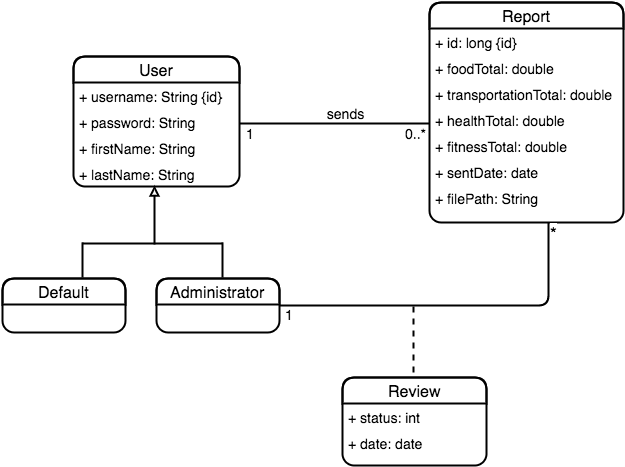

The diagram above was exported from draw.io. Its source (the exported page's mxGraphModel, read from the mxfile embedded in the PNG):
<mxGraphModel dx="2284" dy="1765" grid="1" gridSize="10" guides="1" tooltips="1" connect="1" arrows="1" fold="1" page="1" pageScale="1" pageWidth="850" pageHeight="1100" background="#ffffff" math="0" shadow="0">
  <root>
    <mxCell id="0" />
    <mxCell id="1" parent="0" />
    <mxCell id="2" value="User" style="swimlane;html=1;fontStyle=0;childLayout=stackLayout;horizontal=1;startSize=26;fillColor=none;horizontalStack=0;resizeParent=1;resizeLast=0;collapsible=1;marginBottom=0;swimlaneFillColor=#ffffff;fontSize=16;rounded=1;shadow=0;comic=0;glass=0;strokeWidth=2;strokeColor=#000000;gradientColor=#6C8EBF;" parent="1" vertex="1">
      <mxGeometry x="30" y="54" width="166" height="130" as="geometry" />
    </mxCell>
    <mxCell id="33" value="&lt;span&gt;&lt;font style=&quot;font-size: 14px&quot;&gt;+ username: String {id}&lt;/font&gt;&lt;/span&gt;" style="text;html=1;strokeColor=none;fillColor=none;align=left;verticalAlign=top;spacingLeft=4;spacingRight=4;whiteSpace=wrap;overflow=hidden;rotatable=0;points=[[0,0.5],[1,0.5]];portConstraint=eastwest;" parent="2" vertex="1">
      <mxGeometry y="26" width="166" height="26" as="geometry" />
    </mxCell>
    <mxCell id="50" value="&lt;font style=&quot;font-size: 14px&quot;&gt;+ password: String&lt;/font&gt;" style="text;html=1;strokeColor=none;fillColor=none;align=left;verticalAlign=top;spacingLeft=4;spacingRight=4;whiteSpace=wrap;overflow=hidden;rotatable=0;points=[[0,0.5],[1,0.5]];portConstraint=eastwest;" parent="2" vertex="1">
      <mxGeometry y="52" width="166" height="26" as="geometry" />
    </mxCell>
    <mxCell id="4" value="&lt;font style=&quot;font-size: 14px&quot;&gt;+ firstName: String&lt;/font&gt;" style="text;html=1;strokeColor=none;fillColor=none;align=left;verticalAlign=top;spacingLeft=4;spacingRight=4;whiteSpace=wrap;overflow=hidden;rotatable=0;points=[[0,0.5],[1,0.5]];portConstraint=eastwest;" parent="2" vertex="1">
      <mxGeometry y="78" width="166" height="26" as="geometry" />
    </mxCell>
    <mxCell id="5" value="&lt;font style=&quot;font-size: 14px&quot;&gt;+ lastName: String&lt;/font&gt;" style="text;html=1;strokeColor=none;fillColor=none;align=left;verticalAlign=top;spacingLeft=4;spacingRight=4;whiteSpace=wrap;overflow=hidden;rotatable=0;points=[[0,0.5],[1,0.5]];portConstraint=eastwest;" parent="2" vertex="1">
      <mxGeometry y="104" width="166" height="26" as="geometry" />
    </mxCell>
    <mxCell id="6" value="Report" style="swimlane;html=1;fontStyle=0;childLayout=stackLayout;horizontal=1;startSize=26;fillColor=none;horizontalStack=0;resizeParent=1;resizeLast=0;collapsible=1;marginBottom=0;swimlaneFillColor=#ffffff;fontSize=16;rounded=1;shadow=0;strokeWidth=2;strokeColor=#000000;gradientColor=#6C8EBF;" parent="1" vertex="1">
      <mxGeometry x="386" width="194" height="220" as="geometry" />
    </mxCell>
    <mxCell id="34" value="&lt;font style=&quot;font-size: 14px&quot;&gt;+ id: long {id}&lt;/font&gt;&lt;br&gt;" style="text;html=1;strokeColor=none;fillColor=none;align=left;verticalAlign=top;spacingLeft=4;spacingRight=4;whiteSpace=wrap;overflow=hidden;rotatable=0;points=[[0,0.5],[1,0.5]];portConstraint=eastwest;" parent="6" vertex="1">
      <mxGeometry y="26" width="194" height="26" as="geometry" />
    </mxCell>
    <mxCell id="7" value="&lt;font style=&quot;font-size: 14px&quot;&gt;+ foodTotal: double&lt;/font&gt;" style="text;html=1;strokeColor=none;fillColor=none;align=left;verticalAlign=top;spacingLeft=4;spacingRight=4;whiteSpace=wrap;overflow=hidden;rotatable=0;points=[[0,0.5],[1,0.5]];portConstraint=eastwest;" parent="6" vertex="1">
      <mxGeometry y="52" width="194" height="26" as="geometry" />
    </mxCell>
    <mxCell id="8" value="&lt;font style=&quot;font-size: 14px&quot;&gt;+ transportationTotal: double&lt;/font&gt;" style="text;html=1;strokeColor=none;fillColor=none;align=left;verticalAlign=top;spacingLeft=4;spacingRight=4;whiteSpace=wrap;overflow=hidden;rotatable=0;points=[[0,0.5],[1,0.5]];portConstraint=eastwest;" parent="6" vertex="1">
      <mxGeometry y="78" width="194" height="26" as="geometry" />
    </mxCell>
    <mxCell id="9" value="&lt;font style=&quot;font-size: 14px&quot;&gt;+ healthTotal: double&lt;/font&gt;" style="text;html=1;strokeColor=none;fillColor=none;align=left;verticalAlign=top;spacingLeft=4;spacingRight=4;whiteSpace=wrap;overflow=hidden;rotatable=0;points=[[0,0.5],[1,0.5]];portConstraint=eastwest;" parent="6" vertex="1">
      <mxGeometry y="104" width="194" height="26" as="geometry" />
    </mxCell>
    <mxCell id="57" value="&lt;font style=&quot;font-size: 14px&quot;&gt;+ fitnessTotal: double&lt;/font&gt;" style="text;html=1;strokeColor=none;fillColor=none;align=left;verticalAlign=top;spacingLeft=4;spacingRight=4;whiteSpace=wrap;overflow=hidden;rotatable=0;points=[[0,0.5],[1,0.5]];portConstraint=eastwest;" parent="6" vertex="1">
      <mxGeometry y="130" width="194" height="26" as="geometry" />
    </mxCell>
    <mxCell id="11" value="&lt;font style=&quot;font-size: 14px&quot;&gt;+ sentDate: date&lt;/font&gt;" style="text;html=1;strokeColor=none;fillColor=none;align=left;verticalAlign=top;spacingLeft=4;spacingRight=4;whiteSpace=wrap;overflow=hidden;rotatable=0;points=[[0,0.5],[1,0.5]];portConstraint=eastwest;" parent="6" vertex="1">
      <mxGeometry y="156" width="194" height="26" as="geometry" />
    </mxCell>
    <mxCell id="14" value="&lt;font style=&quot;font-size: 14px&quot;&gt;+ filePath: String&lt;/font&gt;" style="text;html=1;strokeColor=none;fillColor=none;align=left;verticalAlign=top;spacingLeft=4;spacingRight=4;whiteSpace=wrap;overflow=hidden;rotatable=0;points=[[0,0.5],[1,0.5]];portConstraint=eastwest;" parent="6" vertex="1">
      <mxGeometry y="182" width="194" height="26" as="geometry" />
    </mxCell>
    <mxCell id="15" value="" style="endArrow=none;html=1;edgeStyle=orthogonalEdgeStyle;fontSize=16;startArrow=none;startFill=0;startSize=11;strokeWidth=2;" parent="1" edge="1">
      <mxGeometry relative="1" as="geometry">
        <mxPoint x="196" y="121" as="sourcePoint" />
        <mxPoint x="386" y="121" as="targetPoint" />
        <Array as="points" />
      </mxGeometry>
    </mxCell>
    <mxCell id="17" value="&lt;font style=&quot;font-size: 14px&quot;&gt;0..*&lt;/font&gt;" style="resizable=0;html=1;align=right;verticalAlign=bottom;labelBackgroundColor=#ffffff;fontSize=16;" parent="15" connectable="0" vertex="1">
      <mxGeometry x="1" relative="1" as="geometry">
        <mxPoint x="-1" y="22" as="offset" />
      </mxGeometry>
    </mxCell>
    <mxCell id="18" value="&lt;font style=&quot;font-size: 14px&quot;&gt;sends&lt;/font&gt;" style="text;html=1;strokeColor=none;fillColor=none;align=center;verticalAlign=middle;whiteSpace=wrap;overflow=hidden;fontSize=16;strokeWidth=1;" parent="1" vertex="1">
      <mxGeometry x="276" y="101" width="50" height="20" as="geometry" />
    </mxCell>
    <mxCell id="21" value="" style="endArrow=block;html=1;entryX=0.486;entryY=0.962;endFill=0;strokeWidth=2;entryPerimeter=0;" parent="1" target="5" edge="1">
      <mxGeometry x="124" y="191" width="50" height="50" as="geometry">
        <mxPoint x="111" y="242" as="sourcePoint" />
        <mxPoint x="124" y="191" as="targetPoint" />
      </mxGeometry>
    </mxCell>
    <mxCell id="22" value="" style="endArrow=none;html=1;endFill=0;strokeWidth=2;" parent="1" edge="1">
      <mxGeometry x="39" y="241" width="50" height="50" as="geometry">
        <mxPoint x="179" y="241" as="sourcePoint" />
        <mxPoint x="39" y="241" as="targetPoint" />
      </mxGeometry>
    </mxCell>
    <mxCell id="23" value="" style="endArrow=none;html=1;endFill=0;strokeWidth=2;" parent="1" edge="1">
      <mxGeometry x="39" y="224" width="50" height="50" as="geometry">
        <mxPoint x="39" y="240" as="sourcePoint" />
        <mxPoint x="39" y="275" as="targetPoint" />
      </mxGeometry>
    </mxCell>
    <mxCell id="24" value="" style="endArrow=none;html=1;endFill=0;strokeWidth=2;" parent="1" edge="1">
      <mxGeometry x="72" y="224" width="50" height="50" as="geometry">
        <mxPoint x="179" y="240" as="sourcePoint" />
        <mxPoint x="179" y="275" as="targetPoint" />
      </mxGeometry>
    </mxCell>
    <mxCell id="51" value="" style="endArrow=none;html=1;edgeStyle=orthogonalEdgeStyle;fontSize=16;strokeWidth=2;entryX=1;entryY=0.5;" parent="1" target="65" edge="1">
      <mxGeometry x="251" y="287" as="geometry">
        <mxPoint x="505" y="220" as="sourcePoint" />
        <mxPoint x="236" y="314" as="targetPoint" />
        <Array as="points">
          <mxPoint x="505" y="303" />
        </Array>
      </mxGeometry>
    </mxCell>
    <mxCell id="52" value="*" style="resizable=0;html=1;align=left;verticalAlign=bottom;labelBackgroundColor=#ffffff;fontSize=17;" parent="51" connectable="0" vertex="1">
      <mxGeometry x="-1" relative="1" as="geometry">
        <mxPoint x="-1" y="22" as="offset" />
      </mxGeometry>
    </mxCell>
    <mxCell id="53" value="&lt;font style=&quot;font-size: 14px&quot;&gt;1&lt;/font&gt;" style="resizable=0;html=1;align=right;verticalAlign=bottom;labelBackgroundColor=#ffffff;fontSize=12;" parent="51" connectable="0" vertex="1">
      <mxGeometry x="1" relative="1" as="geometry">
        <mxPoint x="16" y="19" as="offset" />
      </mxGeometry>
    </mxCell>
    <mxCell id="59" value="&lt;font style=&quot;font-size: 14px&quot;&gt;1&lt;/font&gt;" style="resizable=0;html=1;align=right;verticalAlign=bottom;labelBackgroundColor=#ffffff;fontSize=16;" parent="1" connectable="0" vertex="1">
      <mxGeometry x="213" y="122" as="geometry">
        <mxPoint y="21" as="offset" />
      </mxGeometry>
    </mxCell>
    <mxCell id="60" value="Default" style="swimlane;html=1;fontStyle=0;childLayout=stackLayout;horizontal=1;startSize=26;fillColor=none;horizontalStack=0;resizeParent=1;resizeLast=0;collapsible=1;marginBottom=0;swimlaneFillColor=#ffffff;fontSize=16;rounded=1;shadow=0;comic=0;glass=0;strokeWidth=2;strokeColor=#000000;gradientColor=#6C8EBF;" vertex="1" parent="1">
      <mxGeometry x="-41" y="276" width="123" height="54" as="geometry" />
    </mxCell>
    <mxCell id="65" value="Administrator" style="swimlane;html=1;fontStyle=0;childLayout=stackLayout;horizontal=1;startSize=26;fillColor=none;horizontalStack=0;resizeParent=1;resizeLast=0;collapsible=1;marginBottom=0;swimlaneFillColor=#ffffff;fontSize=16;rounded=1;shadow=0;comic=0;glass=0;strokeWidth=2;strokeColor=#000000;gradientColor=#6C8EBF;" vertex="1" parent="1">
      <mxGeometry x="113" y="276" width="123" height="54" as="geometry" />
    </mxCell>
    <mxCell id="78" value="Review" style="swimlane;html=1;fontStyle=0;childLayout=stackLayout;horizontal=1;startSize=26;fillColor=none;horizontalStack=0;resizeParent=1;resizeLast=0;collapsible=1;marginBottom=0;swimlaneFillColor=#ffffff;fontSize=16;rounded=1;shadow=0;strokeWidth=2;strokeColor=#000000;gradientColor=#6C8EBF;" vertex="1" parent="1">
      <mxGeometry x="299" y="375" width="144" height="88" as="geometry" />
    </mxCell>
    <mxCell id="79" value="&lt;font style=&quot;font-size: 14px&quot;&gt;+ status: int&lt;/font&gt;&lt;br&gt;" style="text;html=1;strokeColor=none;fillColor=none;align=left;verticalAlign=top;spacingLeft=4;spacingRight=4;whiteSpace=wrap;overflow=hidden;rotatable=0;points=[[0,0.5],[1,0.5]];portConstraint=eastwest;" vertex="1" parent="78">
      <mxGeometry y="26" width="144" height="26" as="geometry" />
    </mxCell>
    <mxCell id="80" value="&lt;font style=&quot;font-size: 14px&quot;&gt;+ date: date&lt;/font&gt;" style="text;html=1;strokeColor=none;fillColor=none;align=left;verticalAlign=top;spacingLeft=4;spacingRight=4;whiteSpace=wrap;overflow=hidden;rotatable=0;points=[[0,0.5],[1,0.5]];portConstraint=eastwest;" vertex="1" parent="78">
      <mxGeometry y="52" width="144" height="26" as="geometry" />
    </mxCell>
    <mxCell id="88" value="" style="endArrow=none;html=1;endFill=0;strokeWidth=2;dashed=1;" edge="1" parent="1">
      <mxGeometry x="82" y="228" width="50" height="50" as="geometry">
        <mxPoint x="370" y="304" as="sourcePoint" />
        <mxPoint x="370" y="374" as="targetPoint" />
      </mxGeometry>
    </mxCell>
  </root>
</mxGraphModel>